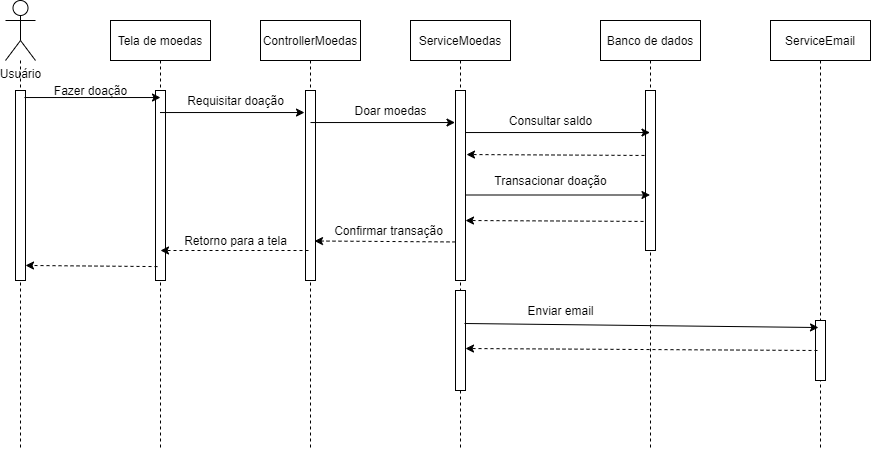

The diagram above was exported from draw.io. Its source (the exported page's mxGraphModel, read from the mxfile embedded in the PNG):
<mxGraphModel dx="2272" dy="762" grid="1" gridSize="10" guides="1" tooltips="1" connect="1" arrows="1" fold="1" page="1" pageScale="1" pageWidth="850" pageHeight="1100" math="0" shadow="0">
  <root>
    <mxCell id="0" />
    <mxCell id="1" parent="0" />
    <mxCell id="3nuBFxr9cyL0pnOWT2aG-1" value="ServiceEmail" style="shape=umlLifeline;perimeter=lifelinePerimeter;container=1;collapsible=0;recursiveResize=0;rounded=0;shadow=0;strokeWidth=1;" parent="1" vertex="1">
      <mxGeometry x="730" y="80" width="100" height="430" as="geometry" />
    </mxCell>
    <mxCell id="3nuBFxr9cyL0pnOWT2aG-2" value="" style="points=[];perimeter=orthogonalPerimeter;rounded=0;shadow=0;strokeWidth=1;" parent="3nuBFxr9cyL0pnOWT2aG-1" vertex="1">
      <mxGeometry x="45" y="300" width="10" height="60" as="geometry" />
    </mxCell>
    <mxCell id="3nuBFxr9cyL0pnOWT2aG-5" value="Banco de dados" style="shape=umlLifeline;perimeter=lifelinePerimeter;container=1;collapsible=0;recursiveResize=0;rounded=0;shadow=0;strokeWidth=1;" parent="1" vertex="1">
      <mxGeometry x="560" y="80" width="100" height="430" as="geometry" />
    </mxCell>
    <mxCell id="3nuBFxr9cyL0pnOWT2aG-6" value="" style="points=[];perimeter=orthogonalPerimeter;rounded=0;shadow=0;strokeWidth=1;" parent="3nuBFxr9cyL0pnOWT2aG-5" vertex="1">
      <mxGeometry x="45" y="70" width="10" height="160" as="geometry" />
    </mxCell>
    <mxCell id="T1FSGMpR-5TN9P1zczLs-30" value="" style="endArrow=classic;html=1;rounded=0;exitX=-0.1;exitY=0.406;exitDx=0;exitDy=0;exitPerimeter=0;entryX=1.1;entryY=0.337;entryDx=0;entryDy=0;entryPerimeter=0;dashed=1;" edge="1" parent="3nuBFxr9cyL0pnOWT2aG-5">
      <mxGeometry width="50" height="50" relative="1" as="geometry">
        <mxPoint x="43" y="200.93000000000006" as="sourcePoint" />
        <mxPoint x="-135" y="200" as="targetPoint" />
      </mxGeometry>
    </mxCell>
    <mxCell id="T1FSGMpR-5TN9P1zczLs-1" value="ServiceMoedas" style="shape=umlLifeline;perimeter=lifelinePerimeter;container=1;collapsible=0;recursiveResize=0;rounded=0;shadow=0;strokeWidth=1;" vertex="1" parent="1">
      <mxGeometry x="370" y="80" width="100" height="430" as="geometry" />
    </mxCell>
    <mxCell id="T1FSGMpR-5TN9P1zczLs-2" value="" style="points=[];perimeter=orthogonalPerimeter;rounded=0;shadow=0;strokeWidth=1;" vertex="1" parent="T1FSGMpR-5TN9P1zczLs-1">
      <mxGeometry x="45" y="70" width="10" height="190" as="geometry" />
    </mxCell>
    <mxCell id="T1FSGMpR-5TN9P1zczLs-31" value="" style="points=[];perimeter=orthogonalPerimeter;rounded=0;shadow=0;strokeWidth=1;" vertex="1" parent="T1FSGMpR-5TN9P1zczLs-1">
      <mxGeometry x="45" y="270" width="10" height="100" as="geometry" />
    </mxCell>
    <mxCell id="T1FSGMpR-5TN9P1zczLs-37" value="Confirmar transação" style="text;html=1;align=center;verticalAlign=middle;resizable=0;points=[];autosize=1;strokeColor=none;fillColor=none;" vertex="1" parent="T1FSGMpR-5TN9P1zczLs-1">
      <mxGeometry x="-82" y="200" width="120" height="20" as="geometry" />
    </mxCell>
    <mxCell id="T1FSGMpR-5TN9P1zczLs-35" value="" style="endArrow=classic;html=1;rounded=0;exitX=0.2;exitY=0.826;exitDx=0;exitDy=0;exitPerimeter=0;entryX=1.1;entryY=0.821;entryDx=0;entryDy=0;entryPerimeter=0;dashed=1;" edge="1" parent="T1FSGMpR-5TN9P1zczLs-1">
      <mxGeometry width="50" height="50" relative="1" as="geometry">
        <mxPoint x="45" y="221.45000000000005" as="sourcePoint" />
        <mxPoint x="-96" y="220.5" as="targetPoint" />
      </mxGeometry>
    </mxCell>
    <mxCell id="T1FSGMpR-5TN9P1zczLs-5" value="ControllerMoedas" style="shape=umlLifeline;perimeter=lifelinePerimeter;container=1;collapsible=0;recursiveResize=0;rounded=0;shadow=0;strokeWidth=1;" vertex="1" parent="1">
      <mxGeometry x="220" y="80" width="100" height="430" as="geometry" />
    </mxCell>
    <mxCell id="T1FSGMpR-5TN9P1zczLs-6" value="" style="points=[];perimeter=orthogonalPerimeter;rounded=0;shadow=0;strokeWidth=1;" vertex="1" parent="T1FSGMpR-5TN9P1zczLs-5">
      <mxGeometry x="45" y="70" width="10" height="190" as="geometry" />
    </mxCell>
    <mxCell id="T1FSGMpR-5TN9P1zczLs-9" value="Tela de moedas" style="shape=umlLifeline;perimeter=lifelinePerimeter;container=1;collapsible=0;recursiveResize=0;rounded=0;shadow=0;strokeWidth=1;" vertex="1" parent="1">
      <mxGeometry x="70" y="80" width="100" height="430" as="geometry" />
    </mxCell>
    <mxCell id="T1FSGMpR-5TN9P1zczLs-10" value="" style="points=[];perimeter=orthogonalPerimeter;rounded=0;shadow=0;strokeWidth=1;" vertex="1" parent="T1FSGMpR-5TN9P1zczLs-9">
      <mxGeometry x="45" y="70" width="10" height="190" as="geometry" />
    </mxCell>
    <mxCell id="T1FSGMpR-5TN9P1zczLs-18" style="edgeStyle=orthogonalEdgeStyle;rounded=0;orthogonalLoop=1;jettySize=auto;html=1;endArrow=none;endFill=0;dashed=1;" edge="1" parent="1" source="T1FSGMpR-5TN9P1zczLs-17">
      <mxGeometry relative="1" as="geometry">
        <mxPoint x="-20" y="510" as="targetPoint" />
      </mxGeometry>
    </mxCell>
    <mxCell id="T1FSGMpR-5TN9P1zczLs-17" value="Usuário" style="shape=umlActor;verticalLabelPosition=bottom;verticalAlign=top;html=1;outlineConnect=0;" vertex="1" parent="1">
      <mxGeometry x="-35" y="60" width="30" height="60" as="geometry" />
    </mxCell>
    <mxCell id="T1FSGMpR-5TN9P1zczLs-14" value="" style="points=[];perimeter=orthogonalPerimeter;rounded=0;shadow=0;strokeWidth=1;" vertex="1" parent="1">
      <mxGeometry x="-25" y="150" width="10" height="190" as="geometry" />
    </mxCell>
    <mxCell id="T1FSGMpR-5TN9P1zczLs-19" value="" style="endArrow=classic;html=1;rounded=0;exitX=0.9;exitY=0.037;exitDx=0;exitDy=0;exitPerimeter=0;entryX=0.5;entryY=0.037;entryDx=0;entryDy=0;entryPerimeter=0;" edge="1" parent="1" source="T1FSGMpR-5TN9P1zczLs-14" target="T1FSGMpR-5TN9P1zczLs-10">
      <mxGeometry width="50" height="50" relative="1" as="geometry">
        <mxPoint x="40" y="220" as="sourcePoint" />
        <mxPoint x="90" y="170" as="targetPoint" />
      </mxGeometry>
    </mxCell>
    <mxCell id="T1FSGMpR-5TN9P1zczLs-20" value="Fazer doação" style="text;html=1;align=center;verticalAlign=middle;resizable=0;points=[];autosize=1;strokeColor=none;fillColor=none;" vertex="1" parent="1">
      <mxGeometry x="5" y="140" width="90" height="20" as="geometry" />
    </mxCell>
    <mxCell id="T1FSGMpR-5TN9P1zczLs-21" value="" style="endArrow=classic;html=1;rounded=0;entryX=-0.1;entryY=0.116;entryDx=0;entryDy=0;entryPerimeter=0;" edge="1" parent="1" source="T1FSGMpR-5TN9P1zczLs-9" target="T1FSGMpR-5TN9P1zczLs-6">
      <mxGeometry width="50" height="50" relative="1" as="geometry">
        <mxPoint x="180" y="220" as="sourcePoint" />
        <mxPoint x="230" y="170" as="targetPoint" />
      </mxGeometry>
    </mxCell>
    <mxCell id="T1FSGMpR-5TN9P1zczLs-22" value="" style="endArrow=classic;html=1;rounded=0;entryX=-0.1;entryY=0.116;entryDx=0;entryDy=0;entryPerimeter=0;" edge="1" parent="1">
      <mxGeometry width="50" height="50" relative="1" as="geometry">
        <mxPoint x="270" y="182.03999999999996" as="sourcePoint" />
        <mxPoint x="414.5" y="182.03999999999996" as="targetPoint" />
      </mxGeometry>
    </mxCell>
    <mxCell id="T1FSGMpR-5TN9P1zczLs-23" value="" style="endArrow=classic;html=1;rounded=0;" edge="1" parent="1" target="3nuBFxr9cyL0pnOWT2aG-5">
      <mxGeometry width="50" height="50" relative="1" as="geometry">
        <mxPoint x="425" y="192.03999999999996" as="sourcePoint" />
        <mxPoint x="569.5" y="192.03999999999996" as="targetPoint" />
      </mxGeometry>
    </mxCell>
    <mxCell id="T1FSGMpR-5TN9P1zczLs-24" value="Requisitar doação" style="text;html=1;align=center;verticalAlign=middle;resizable=0;points=[];autosize=1;strokeColor=none;fillColor=none;" vertex="1" parent="1">
      <mxGeometry x="140" y="150" width="110" height="20" as="geometry" />
    </mxCell>
    <mxCell id="T1FSGMpR-5TN9P1zczLs-25" value="Doar moedas" style="text;html=1;align=center;verticalAlign=middle;resizable=0;points=[];autosize=1;strokeColor=none;fillColor=none;" vertex="1" parent="1">
      <mxGeometry x="305" y="160" width="90" height="20" as="geometry" />
    </mxCell>
    <mxCell id="T1FSGMpR-5TN9P1zczLs-26" value="Consultar saldo" style="text;html=1;align=center;verticalAlign=middle;resizable=0;points=[];autosize=1;strokeColor=none;fillColor=none;" vertex="1" parent="1">
      <mxGeometry x="460" y="170" width="100" height="20" as="geometry" />
    </mxCell>
    <mxCell id="T1FSGMpR-5TN9P1zczLs-27" value="" style="endArrow=classic;html=1;rounded=0;" edge="1" parent="1">
      <mxGeometry width="50" height="50" relative="1" as="geometry">
        <mxPoint x="425" y="254.49999999999997" as="sourcePoint" />
        <mxPoint x="609.5" y="254.49999999999997" as="targetPoint" />
      </mxGeometry>
    </mxCell>
    <mxCell id="T1FSGMpR-5TN9P1zczLs-28" value="Transacionar doação" style="text;html=1;align=center;verticalAlign=middle;resizable=0;points=[];autosize=1;strokeColor=none;fillColor=none;" vertex="1" parent="1">
      <mxGeometry x="445" y="230" width="130" height="20" as="geometry" />
    </mxCell>
    <mxCell id="T1FSGMpR-5TN9P1zczLs-29" value="" style="endArrow=classic;html=1;rounded=0;exitX=-0.1;exitY=0.406;exitDx=0;exitDy=0;exitPerimeter=0;entryX=1.1;entryY=0.337;entryDx=0;entryDy=0;entryPerimeter=0;dashed=1;" edge="1" parent="1" source="3nuBFxr9cyL0pnOWT2aG-6" target="T1FSGMpR-5TN9P1zczLs-2">
      <mxGeometry width="50" height="50" relative="1" as="geometry">
        <mxPoint x="520" y="340" as="sourcePoint" />
        <mxPoint x="570" y="290" as="targetPoint" />
      </mxGeometry>
    </mxCell>
    <mxCell id="T1FSGMpR-5TN9P1zczLs-32" value="" style="endArrow=classic;html=1;rounded=0;exitX=0.9;exitY=0.33;exitDx=0;exitDy=0;exitPerimeter=0;entryX=0.48;entryY=0.714;entryDx=0;entryDy=0;entryPerimeter=0;" edge="1" parent="1" source="T1FSGMpR-5TN9P1zczLs-31" target="3nuBFxr9cyL0pnOWT2aG-1">
      <mxGeometry width="50" height="50" relative="1" as="geometry">
        <mxPoint x="490" y="430" as="sourcePoint" />
        <mxPoint x="540" y="380" as="targetPoint" />
      </mxGeometry>
    </mxCell>
    <mxCell id="T1FSGMpR-5TN9P1zczLs-33" value="" style="endArrow=classic;html=1;rounded=0;exitX=0.2;exitY=0.5;exitDx=0;exitDy=0;exitPerimeter=0;entryX=1;entryY=0.58;entryDx=0;entryDy=0;entryPerimeter=0;dashed=1;" edge="1" parent="1" source="3nuBFxr9cyL0pnOWT2aG-2" target="T1FSGMpR-5TN9P1zczLs-31">
      <mxGeometry width="50" height="50" relative="1" as="geometry">
        <mxPoint x="758" y="410.93000000000006" as="sourcePoint" />
        <mxPoint x="580" y="410" as="targetPoint" />
      </mxGeometry>
    </mxCell>
    <mxCell id="T1FSGMpR-5TN9P1zczLs-34" value="Enviar email" style="text;html=1;align=center;verticalAlign=middle;resizable=0;points=[];autosize=1;strokeColor=none;fillColor=none;" vertex="1" parent="1">
      <mxGeometry x="480" y="360" width="80" height="20" as="geometry" />
    </mxCell>
    <mxCell id="T1FSGMpR-5TN9P1zczLs-36" value="" style="endArrow=classic;html=1;rounded=0;dashed=1;" edge="1" parent="1">
      <mxGeometry width="50" height="50" relative="1" as="geometry">
        <mxPoint x="268" y="310" as="sourcePoint" />
        <mxPoint x="120" y="310" as="targetPoint" />
      </mxGeometry>
    </mxCell>
    <mxCell id="T1FSGMpR-5TN9P1zczLs-38" value="Retorno para a tela" style="text;html=1;align=center;verticalAlign=middle;resizable=0;points=[];autosize=1;strokeColor=none;fillColor=none;" vertex="1" parent="1">
      <mxGeometry x="135" y="290" width="120" height="20" as="geometry" />
    </mxCell>
    <mxCell id="T1FSGMpR-5TN9P1zczLs-39" value="" style="endArrow=classic;html=1;rounded=0;exitX=0.2;exitY=0.911;exitDx=0;exitDy=0;exitPerimeter=0;entryX=1;entryY=0.905;entryDx=0;entryDy=0;entryPerimeter=0;dashed=1;" edge="1" parent="1">
      <mxGeometry width="50" height="50" relative="1" as="geometry">
        <mxPoint x="117" y="326.0899999999999" as="sourcePoint" />
        <mxPoint x="-15" y="324.95000000000005" as="targetPoint" />
      </mxGeometry>
    </mxCell>
  </root>
</mxGraphModel>